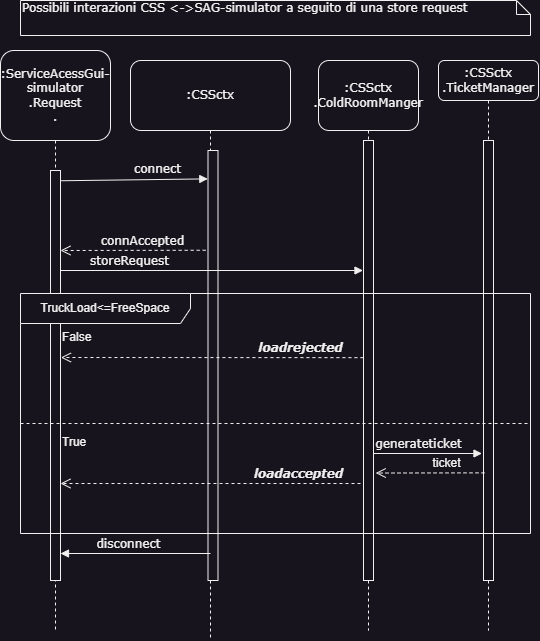

The diagram above was exported from draw.io. Its source (the exported page's mxGraphModel, read from the mxfile embedded in the PNG):
<mxGraphModel dx="1288" dy="669" grid="1" gridSize="10" guides="1" tooltips="1" connect="1" arrows="1" fold="1" page="1" pageScale="1" pageWidth="1100" pageHeight="850" background="none" math="0" shadow="0">
  <root>
    <mxCell id="0" />
    <mxCell id="1" parent="0" />
    <mxCell id="7baba1c4bc27f4b0-2" value=":ServiceAcessGui-simulator&lt;br&gt;.Request&lt;br&gt;." style="shape=umlLifeline;perimeter=lifelinePerimeter;whiteSpace=wrap;html=1;container=1;collapsible=0;recursiveResize=0;outlineConnect=0;rounded=1;shadow=0;comic=0;labelBackgroundColor=none;strokeWidth=1;fontFamily=Verdana;fontSize=12;align=center;size=90;" parent="1" vertex="1">
      <mxGeometry x="220" y="70" width="110" height="580" as="geometry" />
    </mxCell>
    <mxCell id="7baba1c4bc27f4b0-10" value="" style="html=1;points=[];perimeter=orthogonalPerimeter;rounded=0;shadow=0;comic=0;labelBackgroundColor=none;strokeWidth=1;fontFamily=Verdana;fontSize=12;align=center;" parent="7baba1c4bc27f4b0-2" vertex="1">
      <mxGeometry x="50" y="120" width="10" height="410" as="geometry" />
    </mxCell>
    <mxCell id="7baba1c4bc27f4b0-40" value="Possibili interazioni CSS &amp;lt;-&amp;gt;SAG-simulator a seguito di una store request" style="shape=note;whiteSpace=wrap;html=1;size=14;verticalAlign=top;align=left;spacingTop=-6;rounded=0;shadow=0;comic=0;labelBackgroundColor=none;strokeWidth=1;fontFamily=Verdana;fontSize=12" parent="1" vertex="1">
      <mxGeometry x="240" y="20" width="510" height="35" as="geometry" />
    </mxCell>
    <mxCell id="7baba1c4bc27f4b0-4" value=":CSSctx&lt;br&gt;.TicketManager" style="shape=umlLifeline;perimeter=lifelinePerimeter;whiteSpace=wrap;html=1;container=1;collapsible=0;recursiveResize=0;outlineConnect=0;rounded=1;shadow=0;comic=0;labelBackgroundColor=none;strokeWidth=1;fontFamily=Verdana;fontSize=12;align=center;" parent="1" vertex="1">
      <mxGeometry x="658" y="80" width="100" height="570" as="geometry" />
    </mxCell>
    <mxCell id="7baba1c4bc27f4b0-16" value="" style="html=1;points=[];perimeter=orthogonalPerimeter;rounded=0;shadow=0;comic=0;labelBackgroundColor=none;strokeWidth=1;fontFamily=Verdana;fontSize=12;align=center;" parent="7baba1c4bc27f4b0-4" vertex="1">
      <mxGeometry x="45" y="80" width="10" height="440" as="geometry" />
    </mxCell>
    <mxCell id="7baba1c4bc27f4b0-7" value=":CSSctx" style="shape=umlLifeline;perimeter=lifelinePerimeter;whiteSpace=wrap;html=1;container=1;collapsible=0;recursiveResize=0;outlineConnect=0;rounded=1;shadow=0;comic=0;labelBackgroundColor=none;strokeWidth=1;fontFamily=Verdana;fontSize=12;align=center;size=70;points=[];" parent="1" vertex="1">
      <mxGeometry x="350" y="80" width="160" height="580" as="geometry" />
    </mxCell>
    <mxCell id="WGYdtUEUaQrTIStyGSWO-5" value="" style="html=1;points=[];perimeter=orthogonalPerimeter;rounded=0;shadow=0;comic=0;labelBackgroundColor=none;strokeWidth=1;fontFamily=Verdana;fontSize=12;align=center;" parent="7baba1c4bc27f4b0-7" vertex="1">
      <mxGeometry x="77.5" y="90" width="10" height="430" as="geometry" />
    </mxCell>
    <mxCell id="WGYdtUEUaQrTIStyGSWO-15" value="connAccepted" style="html=1;verticalAlign=bottom;endArrow=open;dashed=1;endSize=8;labelBackgroundColor=none;fontFamily=Verdana;fontSize=12;edgeStyle=elbowEdgeStyle;elbow=vertical;exitX=-0.234;exitY=0.232;exitDx=0;exitDy=0;exitPerimeter=0;" parent="7baba1c4bc27f4b0-7" edge="1" source="WGYdtUEUaQrTIStyGSWO-5">
      <mxGeometry x="-0.1339" relative="1" as="geometry">
        <mxPoint x="-70.00333333333326" y="190" as="targetPoint" />
        <Array as="points">
          <mxPoint x="-43.67" y="190" />
          <mxPoint x="-38.67" y="200" />
        </Array>
        <mxPoint x="70" y="190" as="sourcePoint" />
        <mxPoint as="offset" />
      </mxGeometry>
    </mxCell>
    <mxCell id="dP_4IrJM_J5E9Byek_nk-1" value="storeRequest" style="html=1;verticalAlign=bottom;endArrow=block;labelBackgroundColor=none;fontFamily=Verdana;fontSize=12;" parent="7baba1c4bc27f4b0-7" edge="1">
      <mxGeometry x="-0.5447" relative="1" as="geometry">
        <mxPoint x="-70" y="210" as="sourcePoint" />
        <mxPoint x="232.5" y="210" as="targetPoint" />
        <Array as="points" />
        <mxPoint as="offset" />
      </mxGeometry>
    </mxCell>
    <mxCell id="7baba1c4bc27f4b0-5" value=":CSSctx&lt;br&gt;.ColdRoomManger" style="shape=umlLifeline;perimeter=lifelinePerimeter;whiteSpace=wrap;html=1;container=1;collapsible=0;recursiveResize=0;outlineConnect=0;rounded=1;shadow=0;comic=0;labelBackgroundColor=none;strokeWidth=1;fontFamily=Verdana;fontSize=12;align=center;size=70;" parent="1" vertex="1">
      <mxGeometry x="538" y="80" width="100" height="570" as="geometry" />
    </mxCell>
    <mxCell id="7baba1c4bc27f4b0-19" value="" style="html=1;points=[];perimeter=orthogonalPerimeter;rounded=0;shadow=0;comic=0;labelBackgroundColor=none;strokeWidth=1;fontFamily=Verdana;fontSize=12;align=center;" parent="7baba1c4bc27f4b0-5" vertex="1">
      <mxGeometry x="45" y="80" width="10" height="440" as="geometry" />
    </mxCell>
    <mxCell id="uQc3PaK5IC3-zHGG-y3b-27" value="TruckLoad&amp;lt;=FreeSpace" style="shape=umlFrame;whiteSpace=wrap;html=1;pointerEvents=0;recursiveResize=0;container=1;collapsible=0;width=170;" parent="1" vertex="1">
      <mxGeometry x="240" y="313" width="510" height="240" as="geometry" />
    </mxCell>
    <mxCell id="uQc3PaK5IC3-zHGG-y3b-28" value="False" style="text;html=1;" parent="uQc3PaK5IC3-zHGG-y3b-27" vertex="1">
      <mxGeometry width="100" height="20" relative="1" as="geometry">
        <mxPoint x="40" y="30" as="offset" />
      </mxGeometry>
    </mxCell>
    <mxCell id="uQc3PaK5IC3-zHGG-y3b-29" value="" style="line;strokeWidth=1;dashed=1;labelPosition=center;verticalLabelPosition=bottom;align=left;verticalAlign=top;spacingLeft=20;spacingTop=15;html=1;whiteSpace=wrap;" parent="uQc3PaK5IC3-zHGG-y3b-27" vertex="1">
      <mxGeometry y="125" width="510" height="10" as="geometry" />
    </mxCell>
    <mxCell id="WGYdtUEUaQrTIStyGSWO-29" value="&lt;br&gt;&lt;i&gt;&lt;b&gt;loadaccepted&lt;/b&gt;&lt;/i&gt;" style="html=1;verticalAlign=bottom;endArrow=open;dashed=1;endSize=8;labelBackgroundColor=none;fontFamily=Verdana;fontSize=12;edgeStyle=elbowEdgeStyle;elbow=horizontal;" parent="uQc3PaK5IC3-zHGG-y3b-27" edge="1">
      <mxGeometry x="-0.5841" relative="1" as="geometry">
        <mxPoint x="40" y="190" as="targetPoint" />
        <Array as="points" />
        <mxPoint x="340" y="190" as="sourcePoint" />
        <mxPoint as="offset" />
      </mxGeometry>
    </mxCell>
    <mxCell id="AGua0CPx958JIJfiTB0Z-4" value="True" style="text;html=1;" vertex="1" parent="uQc3PaK5IC3-zHGG-y3b-27">
      <mxGeometry x="40" y="135" width="100" height="20" as="geometry" />
    </mxCell>
    <mxCell id="WGYdtUEUaQrTIStyGSWO-20" value="disconnect" style="html=1;verticalAlign=bottom;endArrow=block;labelBackgroundColor=none;fontFamily=Verdana;fontSize=12;" parent="1" edge="1">
      <mxGeometry x="0.0869" relative="1" as="geometry">
        <mxPoint x="430" y="573" as="sourcePoint" />
        <mxPoint x="280" y="573" as="targetPoint" />
        <Array as="points" />
        <mxPoint as="offset" />
      </mxGeometry>
    </mxCell>
    <mxCell id="uQc3PaK5IC3-zHGG-y3b-26" value="&lt;i&gt;&lt;b&gt;loadrejected&lt;/b&gt;&lt;/i&gt;" style="html=1;verticalAlign=bottom;endArrow=open;dashed=1;endSize=8;labelBackgroundColor=none;fontFamily=Verdana;fontSize=12;edgeStyle=elbowEdgeStyle;elbow=vertical;entryX=1.042;entryY=0.531;entryDx=0;entryDy=0;entryPerimeter=0;exitX=-0.007;exitY=0.587;exitDx=0;exitDy=0;exitPerimeter=0;" parent="1" edge="1">
      <mxGeometry x="-0.5837" relative="1" as="geometry">
        <mxPoint x="280.4200000000001" y="376.64" as="targetPoint" />
        <Array as="points">
          <mxPoint x="535.5" y="377" />
          <mxPoint x="366.5" y="407" />
        </Array>
        <mxPoint x="582.9299999999998" y="377.15" as="sourcePoint" />
        <mxPoint as="offset" />
      </mxGeometry>
    </mxCell>
    <mxCell id="uQc3PaK5IC3-zHGG-y3b-1" value="generateticket" style="html=1;verticalAlign=bottom;endArrow=block;labelBackgroundColor=none;fontFamily=Verdana;fontSize=12;entryX=-0.153;entryY=0.8;entryDx=0;entryDy=0;entryPerimeter=0;exitX=0.949;exitY=0.8;exitDx=0;exitDy=0;exitPerimeter=0;" parent="1" edge="1">
      <mxGeometry x="-0.161" relative="1" as="geometry">
        <mxPoint x="592.4899999999998" y="473" as="sourcePoint" />
        <mxPoint x="701.47" y="473" as="targetPoint" />
        <Array as="points">
          <mxPoint x="685.5" y="473" />
        </Array>
        <mxPoint as="offset" />
      </mxGeometry>
    </mxCell>
    <mxCell id="uQc3PaK5IC3-zHGG-y3b-24" value="" style="html=1;verticalAlign=bottom;endArrow=open;dashed=1;endSize=8;labelBackgroundColor=none;fontFamily=Verdana;fontSize=12;edgeStyle=elbowEdgeStyle;elbow=vertical;exitX=0.1;exitY=0.843;exitDx=0;exitDy=0;exitPerimeter=0;entryX=1.217;entryY=0.843;entryDx=0;entryDy=0;entryPerimeter=0;" parent="1" edge="1">
      <mxGeometry x="-0.2789" y="-1" relative="1" as="geometry">
        <mxPoint x="595.1699999999998" y="492.3499999999999" as="targetPoint" />
        <Array as="points" />
        <mxPoint x="703.9999999999998" y="492.3499999999999" as="sourcePoint" />
        <mxPoint as="offset" />
      </mxGeometry>
    </mxCell>
    <mxCell id="uQc3PaK5IC3-zHGG-y3b-25" value="&lt;font style=&quot;font-size: 12px;&quot;&gt;ticket&lt;/font&gt;" style="edgeLabel;html=1;align=center;verticalAlign=middle;resizable=0;points=[];" parent="uQc3PaK5IC3-zHGG-y3b-24" connectable="0" vertex="1">
      <mxGeometry x="0.451" relative="1" as="geometry">
        <mxPoint x="41" y="-10" as="offset" />
      </mxGeometry>
    </mxCell>
    <mxCell id="WGYdtUEUaQrTIStyGSWO-10" value="connect" style="html=1;verticalAlign=bottom;endArrow=block;labelBackgroundColor=none;fontFamily=Verdana;fontSize=12;exitX=1.073;exitY=0.025;exitDx=0;exitDy=0;exitPerimeter=0;entryX=-0.021;entryY=0.066;entryDx=0;entryDy=0;entryPerimeter=0;" parent="1" edge="1" target="WGYdtUEUaQrTIStyGSWO-5" source="7baba1c4bc27f4b0-10">
      <mxGeometry x="0.3125" y="1" relative="1" as="geometry">
        <mxPoint x="155" y="200.8" as="sourcePoint" />
        <mxPoint x="430" y="200" as="targetPoint" />
        <Array as="points" />
        <mxPoint as="offset" />
      </mxGeometry>
    </mxCell>
  </root>
</mxGraphModel>